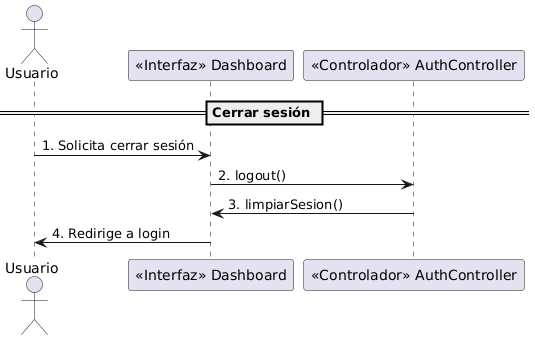

The diagram above was rendered by PlantUML. Its source (embedded in the PNG):
@startuml
' Diagrama de secuencia UML clásico: Cerrar sesión
actor Usuario
participant "<<Interfaz>> Dashboard" as Dashboard
participant "<<Controlador>> AuthController" as AuthCtrl

== Cerrar sesión ==
Usuario -> Dashboard: 1. Solicita cerrar sesión
Dashboard -> AuthCtrl: 2. logout()
AuthCtrl -> Dashboard: 3. limpiarSesion()
Dashboard -> Usuario: 4. Redirige a login
@enduml